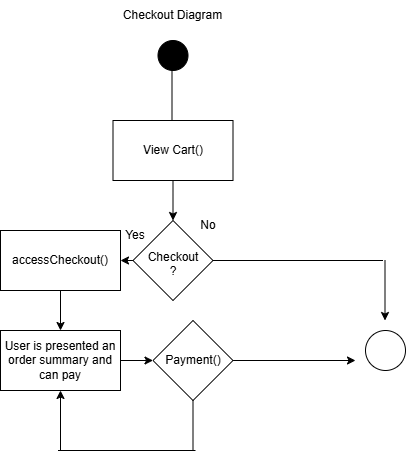

The diagram above was exported from draw.io. Its source (the exported page's mxGraphModel, read from the mxfile embedded in the PNG):
<mxGraphModel dx="1784" dy="597" grid="1" gridSize="10" guides="1" tooltips="1" connect="1" arrows="1" fold="1" page="1" pageScale="1" pageWidth="850" pageHeight="1100" math="0" shadow="0">
  <root>
    <mxCell id="0" />
    <mxCell id="1" parent="0" />
    <mxCell id="8mmxeJoW7SobOCGlp7Bu-1" parent="1" style="ellipse;whiteSpace=wrap;html=1;shapeInside=1;aspect=fixed;fillColor=#000000;" value="" vertex="1">
      <mxGeometry height="30" width="30" x="-469.5" y="80" as="geometry" />
    </mxCell>
    <mxCell id="8mmxeJoW7SobOCGlp7Bu-2" edge="1" parent="1" style="endArrow=none;html=1;rounded=0;entryX=0.5;entryY=1;entryDx=0;entryDy=0;" value="">
      <mxGeometry height="50" relative="1" width="50" as="geometry">
        <mxPoint x="-455.5" y="160" as="sourcePoint" />
        <mxPoint x="-455.5" y="100" as="targetPoint" />
      </mxGeometry>
    </mxCell>
    <mxCell id="8mmxeJoW7SobOCGlp7Bu-3" edge="1" parent="1" source="8mmxeJoW7SobOCGlp7Bu-4" style="edgeStyle=orthogonalEdgeStyle;rounded=0;orthogonalLoop=1;jettySize=auto;html=1;exitX=0.5;exitY=1;exitDx=0;exitDy=0;entryX=1;entryY=0.5;entryDx=0;entryDy=0;">
      <mxGeometry relative="1" as="geometry">
        <mxPoint x="-454.5" y="260" as="targetPoint" />
      </mxGeometry>
    </mxCell>
    <mxCell id="8mmxeJoW7SobOCGlp7Bu-4" parent="1" style="rounded=0;whiteSpace=wrap;html=1;" value="View Cart()" vertex="1">
      <mxGeometry height="60" width="120" x="-514.5" y="160" as="geometry" />
    </mxCell>
    <mxCell id="8mmxeJoW7SobOCGlp7Bu-5" parent="1" style="text;html=1;whiteSpace=wrap;strokeColor=none;fillColor=none;align=center;verticalAlign=middle;rounded=0;" value="Checkout Diagram" vertex="1">
      <mxGeometry height="30" width="105" x="-507" y="40" as="geometry" />
    </mxCell>
    <mxCell id="8mmxeJoW7SobOCGlp7Bu-6" edge="1" parent="1" source="8mmxeJoW7SobOCGlp7Bu-7" style="edgeStyle=orthogonalEdgeStyle;rounded=0;orthogonalLoop=1;jettySize=auto;html=1;exitX=0;exitY=0.5;exitDx=0;exitDy=0;entryX=1;entryY=0.5;entryDx=0;entryDy=0;" target="8mmxeJoW7SobOCGlp7Bu-14">
      <mxGeometry relative="1" as="geometry" />
    </mxCell>
    <mxCell id="8mmxeJoW7SobOCGlp7Bu-7" parent="1" style="rhombus;whiteSpace=wrap;html=1;shapeInside=1;" value="Checkout ?" vertex="1">
      <mxGeometry height="80" width="80" x="-494.5" y="260" as="geometry" />
    </mxCell>
    <mxCell id="8mmxeJoW7SobOCGlp7Bu-8" parent="1" style="ellipse;whiteSpace=wrap;html=1;shapeInside=1;aspect=fixed;" value="" vertex="1">
      <mxGeometry height="40" width="40" x="-262" y="370" as="geometry" />
    </mxCell>
    <mxCell id="8mmxeJoW7SobOCGlp7Bu-9" parent="1" style="text;html=1;whiteSpace=wrap;strokeColor=none;fillColor=none;align=center;verticalAlign=middle;rounded=0;" value="Yes" vertex="1">
      <mxGeometry height="30" width="60" x="-522" y="260" as="geometry" />
    </mxCell>
    <mxCell id="8mmxeJoW7SobOCGlp7Bu-10" parent="1" style="text;html=1;whiteSpace=wrap;strokeColor=none;fillColor=none;align=center;verticalAlign=middle;rounded=0;" value="No" vertex="1">
      <mxGeometry height="30" width="60" x="-449.5" y="250" as="geometry" />
    </mxCell>
    <mxCell id="8mmxeJoW7SobOCGlp7Bu-11" edge="1" parent="1" source="8mmxeJoW7SobOCGlp7Bu-7" style="endArrow=none;html=1;rounded=0;exitX=1;exitY=0.5;exitDx=0;exitDy=0;" value="">
      <mxGeometry height="50" relative="1" width="50" as="geometry">
        <mxPoint x="-204.5" y="300" as="sourcePoint" />
        <mxPoint x="-244.5" y="300" as="targetPoint" />
      </mxGeometry>
    </mxCell>
    <mxCell id="8mmxeJoW7SobOCGlp7Bu-12" edge="1" parent="1" style="endArrow=classic;html=1;rounded=0;" value="">
      <mxGeometry height="50" relative="1" width="50" as="geometry">
        <mxPoint x="-242.5" y="300" as="sourcePoint" />
        <mxPoint x="-242.5" y="360" as="targetPoint" />
      </mxGeometry>
    </mxCell>
    <mxCell id="8mmxeJoW7SobOCGlp7Bu-13" edge="1" parent="1" source="8mmxeJoW7SobOCGlp7Bu-14" style="edgeStyle=orthogonalEdgeStyle;rounded=0;orthogonalLoop=1;jettySize=auto;html=1;exitX=0.5;exitY=1;exitDx=0;exitDy=0;entryX=0.5;entryY=0;entryDx=0;entryDy=0;">
      <mxGeometry relative="1" as="geometry">
        <mxPoint x="-567" y="370" as="targetPoint" />
      </mxGeometry>
    </mxCell>
    <mxCell id="8mmxeJoW7SobOCGlp7Bu-14" parent="1" style="rounded=0;whiteSpace=wrap;html=1;" value="accessCheckout()" vertex="1">
      <mxGeometry height="60" width="120" x="-627" y="270" as="geometry" />
    </mxCell>
    <mxCell id="8mmxeJoW7SobOCGlp7Bu-15" edge="1" parent="1" source="8mmxeJoW7SobOCGlp7Bu-16" style="edgeStyle=orthogonalEdgeStyle;rounded=0;orthogonalLoop=1;jettySize=auto;html=1;exitX=1;exitY=0.5;exitDx=0;exitDy=0;entryX=0;entryY=0.5;entryDx=0;entryDy=0;" target="8mmxeJoW7SobOCGlp7Bu-18">
      <mxGeometry relative="1" as="geometry" />
    </mxCell>
    <mxCell id="8mmxeJoW7SobOCGlp7Bu-16" parent="1" style="rounded=0;whiteSpace=wrap;html=1;fontColor=default;align=center;" value="User is presented an order summary and can pay" vertex="1">
      <mxGeometry height="60" width="120" x="-627" y="370" as="geometry" />
    </mxCell>
    <mxCell id="8mmxeJoW7SobOCGlp7Bu-17" edge="1" parent="1" source="8mmxeJoW7SobOCGlp7Bu-18" style="edgeStyle=orthogonalEdgeStyle;rounded=0;orthogonalLoop=1;jettySize=auto;html=1;exitX=1;exitY=0.5;exitDx=0;exitDy=0;">
      <mxGeometry relative="1" as="geometry">
        <mxPoint x="-272" y="400" as="targetPoint" />
      </mxGeometry>
    </mxCell>
    <mxCell id="8mmxeJoW7SobOCGlp7Bu-18" parent="1" style="rhombus;whiteSpace=wrap;html=1;shapeInside=1;" value="&lt;div&gt;&lt;br&gt;&lt;/div&gt;&lt;div&gt;&lt;br&gt;&lt;/div&gt;&lt;div&gt;Payment()&lt;/div&gt;" vertex="1">
      <mxGeometry height="80" width="80" x="-474.5" y="360" as="geometry" />
    </mxCell>
    <mxCell id="8mmxeJoW7SobOCGlp7Bu-19" edge="1" parent="1" style="endArrow=none;html=1;rounded=0;entryX=0.5;entryY=1;entryDx=0;entryDy=0;" target="8mmxeJoW7SobOCGlp7Bu-18" value="">
      <mxGeometry height="50" relative="1" width="50" as="geometry">
        <mxPoint x="-434.5" y="490" as="sourcePoint" />
        <mxPoint x="-182" y="220" as="targetPoint" />
      </mxGeometry>
    </mxCell>
    <mxCell id="8mmxeJoW7SobOCGlp7Bu-20" edge="1" parent="1" style="endArrow=none;html=1;rounded=0;" value="">
      <mxGeometry height="50" relative="1" width="50" as="geometry">
        <mxPoint x="-569.5" y="490" as="sourcePoint" />
        <mxPoint x="-432" y="490" as="targetPoint" />
      </mxGeometry>
    </mxCell>
    <mxCell id="8mmxeJoW7SobOCGlp7Bu-21" edge="1" parent="1" style="endArrow=classic;html=1;rounded=0;entryX=0.5;entryY=1;entryDx=0;entryDy=0;" target="8mmxeJoW7SobOCGlp7Bu-16" value="">
      <mxGeometry height="50" relative="1" width="50" as="geometry">
        <mxPoint x="-567" y="490" as="sourcePoint" />
        <mxPoint x="-182" y="220" as="targetPoint" />
      </mxGeometry>
    </mxCell>
  </root>
</mxGraphModel>